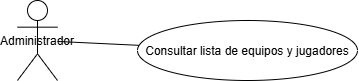

The diagram above was exported from draw.io. Its source (the exported page's mxGraphModel, read from the mxfile embedded in the PNG):
<mxGraphModel dx="786" dy="459" grid="1" gridSize="10" guides="1" tooltips="1" connect="1" arrows="1" fold="1" page="1" pageScale="1" pageWidth="827" pageHeight="1169" math="0" shadow="0">
  <root>
    <mxCell id="0" />
    <mxCell id="1" parent="0" />
    <mxCell id="actor" value="Administrador" style="shape=umlActor;" parent="1" vertex="1">
      <mxGeometry x="80" y="80" width="40" height="80" as="geometry" />
    </mxCell>
    <mxCell id="uc4" value="Consultar lista de equipos y jugadores" style="ellipse;" parent="1" vertex="1">
      <mxGeometry x="200" y="100" width="220" height="60" as="geometry" />
    </mxCell>
    <mxCell id="edge1" style="endArrow=none;" parent="1" source="actor" target="uc4" edge="1">
      <mxGeometry relative="1" as="geometry" />
    </mxCell>
  </root>
</mxGraphModel>